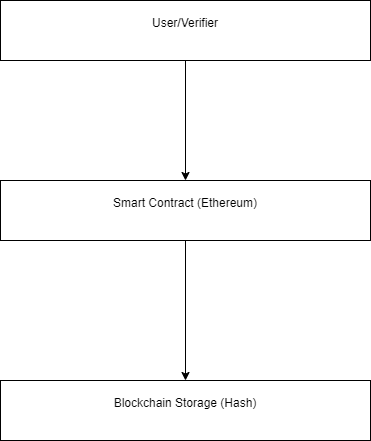

The diagram above was exported from draw.io. Its source (the exported page's mxGraphModel, read from the mxfile embedded in the PNG):
<mxGraphModel dx="1500" dy="642" grid="1" gridSize="10" guides="1" tooltips="1" connect="1" arrows="1" fold="1" page="1" pageScale="1" pageWidth="850" pageHeight="1100" math="0" shadow="0">
  <root>
    <mxCell id="0" />
    <mxCell id="1" parent="0" />
    <mxCell id="UGH_r_yQYCUTp6AYpJ_R-2" parent="1" style="rounded=0;whiteSpace=wrap;html=1;" value="&#10;User/Verifier&#10;&#10;" vertex="1">
      <mxGeometry height="60" width="370" x="240" y="60" as="geometry" />
    </mxCell>
    <mxCell id="UGH_r_yQYCUTp6AYpJ_R-3" parent="1" style="rounded=0;whiteSpace=wrap;html=1;" value="&#10;Smart Contract (Ethereum)&#10;&#10;" vertex="1">
      <mxGeometry height="60" width="370" x="240" y="240" as="geometry" />
    </mxCell>
    <mxCell id="UGH_r_yQYCUTp6AYpJ_R-4" parent="1" style="rounded=0;whiteSpace=wrap;html=1;" value="&#10;Blockchain Storage (Hash)&#10;&#10;" vertex="1">
      <mxGeometry height="60" width="370" x="240" y="440" as="geometry" />
    </mxCell>
    <mxCell id="UGH_r_yQYCUTp6AYpJ_R-5" edge="1" parent="1" source="UGH_r_yQYCUTp6AYpJ_R-2" style="endArrow=classic;html=1;rounded=0;exitX=0.5;exitY=1;exitDx=0;exitDy=0;entryX=0.5;entryY=0;entryDx=0;entryDy=0;" target="UGH_r_yQYCUTp6AYpJ_R-3" value="">
      <mxGeometry height="50" relative="1" width="50" as="geometry">
        <mxPoint x="400" y="360" as="sourcePoint" />
        <mxPoint x="450" y="310" as="targetPoint" />
      </mxGeometry>
    </mxCell>
    <mxCell id="UGH_r_yQYCUTp6AYpJ_R-6" edge="1" parent="1" source="UGH_r_yQYCUTp6AYpJ_R-3" style="endArrow=classic;html=1;rounded=0;exitX=0.5;exitY=1;exitDx=0;exitDy=0;entryX=0.5;entryY=0;entryDx=0;entryDy=0;" target="UGH_r_yQYCUTp6AYpJ_R-4" value="">
      <mxGeometry height="50" relative="1" width="50" as="geometry">
        <mxPoint x="410" y="390" as="sourcePoint" />
        <mxPoint x="410" y="510" as="targetPoint" />
      </mxGeometry>
    </mxCell>
  </root>
</mxGraphModel>